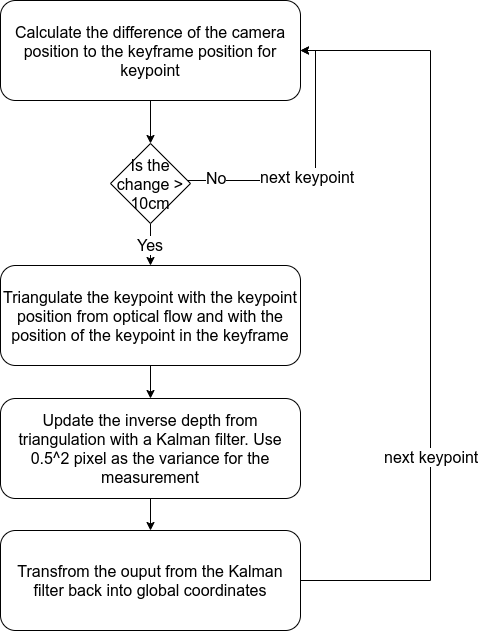

The diagram above was exported from draw.io. Its source (the exported page's mxGraphModel, read from the mxfile embedded in the PNG):
<mxGraphModel dx="1420" dy="753" grid="1" gridSize="10" guides="1" tooltips="1" connect="1" arrows="1" fold="1" page="1" pageScale="1" pageWidth="827" pageHeight="1169" math="0" shadow="0">
  <root>
    <mxCell id="0" />
    <mxCell id="1" parent="0" />
    <mxCell id="2" style="edgeStyle=orthogonalEdgeStyle;rounded=0;orthogonalLoop=1;jettySize=auto;html=1;entryX=0.5;entryY=0;entryDx=0;entryDy=0;" edge="1" source="3" target="8" parent="1">
      <mxGeometry relative="1" as="geometry" />
    </mxCell>
    <mxCell id="3" value="Calculate the difference of the camera position to the keyframe position for keypoint" style="rounded=1;whiteSpace=wrap;html=1;fontSize=12;glass=0;strokeWidth=1;shadow=0;" vertex="1" parent="1">
      <mxGeometry x="160" y="1200" width="300" height="100" as="geometry" />
    </mxCell>
    <mxCell id="4" style="edgeStyle=orthogonalEdgeStyle;rounded=0;orthogonalLoop=1;jettySize=auto;html=1;entryX=1;entryY=0.5;entryDx=0;entryDy=0;" edge="1" source="8" target="3" parent="1">
      <mxGeometry relative="1" as="geometry">
        <Array as="points">
          <mxPoint x="475" y="1380" />
          <mxPoint x="475" y="1250" />
        </Array>
      </mxGeometry>
    </mxCell>
    <mxCell id="5" value="next keypoint" style="text;html=1;align=center;verticalAlign=middle;resizable=0;points=[];labelBackgroundColor=#ffffff;" vertex="1" connectable="0" parent="4">
      <mxGeometry x="-0.1286" y="4" relative="1" as="geometry">
        <mxPoint as="offset" />
      </mxGeometry>
    </mxCell>
    <mxCell id="6" value="No" style="text;html=1;align=center;verticalAlign=middle;resizable=0;points=[];labelBackgroundColor=#ffffff;" vertex="1" connectable="0" parent="4">
      <mxGeometry x="-0.7926" y="3" relative="1" as="geometry">
        <mxPoint as="offset" />
      </mxGeometry>
    </mxCell>
    <mxCell id="7" value="Yes" style="edgeStyle=orthogonalEdgeStyle;rounded=0;orthogonalLoop=1;jettySize=auto;html=1;" edge="1" source="8" target="10" parent="1">
      <mxGeometry relative="1" as="geometry" />
    </mxCell>
    <mxCell id="8" value="Is the change &amp;gt; 10cm" style="rhombus;whiteSpace=wrap;html=1;" vertex="1" parent="1">
      <mxGeometry x="270" y="1343" width="80" height="80" as="geometry" />
    </mxCell>
    <mxCell id="9" style="edgeStyle=orthogonalEdgeStyle;rounded=0;orthogonalLoop=1;jettySize=auto;html=1;entryX=0.5;entryY=0;entryDx=0;entryDy=0;" edge="1" source="10" target="12" parent="1">
      <mxGeometry relative="1" as="geometry" />
    </mxCell>
    <mxCell id="10" value="Triangulate the keypoint with the keypoint position from optical flow and with the position of the keypoint in the keyframe" style="rounded=1;whiteSpace=wrap;html=1;fontSize=12;glass=0;strokeWidth=1;shadow=0;" vertex="1" parent="1">
      <mxGeometry x="160" y="1465" width="300" height="100" as="geometry" />
    </mxCell>
    <mxCell id="11" style="edgeStyle=orthogonalEdgeStyle;rounded=0;orthogonalLoop=1;jettySize=auto;html=1;entryX=0.5;entryY=0;entryDx=0;entryDy=0;" edge="1" source="12" target="15" parent="1">
      <mxGeometry relative="1" as="geometry" />
    </mxCell>
    <mxCell id="12" value="Update the inverse depth from triangulation with a Kalman filter. Use 0.5^2 pixel as the variance for the measurement" style="rounded=1;whiteSpace=wrap;html=1;fontSize=12;glass=0;strokeWidth=1;shadow=0;" vertex="1" parent="1">
      <mxGeometry x="160" y="1598" width="300" height="100" as="geometry" />
    </mxCell>
    <mxCell id="13" style="edgeStyle=orthogonalEdgeStyle;rounded=0;orthogonalLoop=1;jettySize=auto;html=1;entryX=1;entryY=0.5;entryDx=0;entryDy=0;" edge="1" source="15" target="3" parent="1">
      <mxGeometry relative="1" as="geometry">
        <Array as="points">
          <mxPoint x="590" y="1780" />
          <mxPoint x="590" y="1250" />
        </Array>
      </mxGeometry>
    </mxCell>
    <mxCell id="14" value="next keypoint" style="text;html=1;align=center;verticalAlign=middle;resizable=0;points=[];labelBackgroundColor=#ffffff;" vertex="1" connectable="0" parent="13">
      <mxGeometry x="-0.357" relative="1" as="geometry">
        <mxPoint as="offset" />
      </mxGeometry>
    </mxCell>
    <mxCell id="15" value="Transfrom the ouput from the Kalman filter back into global coordinates" style="rounded=1;whiteSpace=wrap;html=1;fontSize=12;glass=0;strokeWidth=1;shadow=0;" vertex="1" parent="1">
      <mxGeometry x="160" y="1730" width="300" height="100" as="geometry" />
    </mxCell>
  </root>
</mxGraphModel>